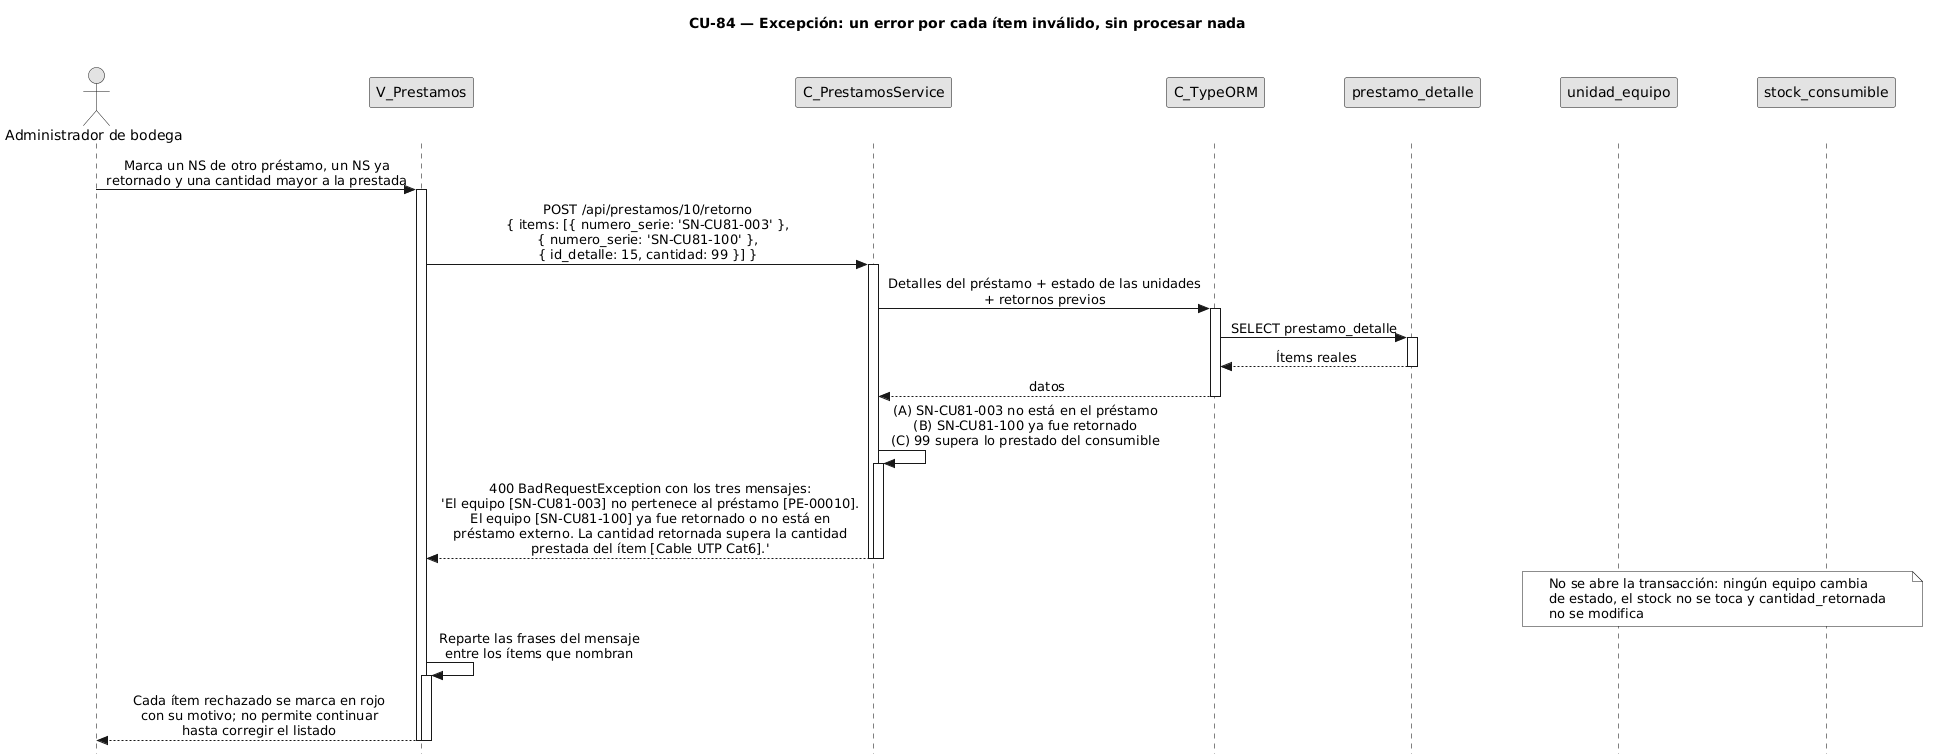

The diagram above was rendered by PlantUML. Its source (embedded in the PNG):
@startuml CU84-exc-item-invalido
title CU-84 — Excepción: un error por cada ítem inválido, sin procesar nada

skinparam style strictuml
skinparam monochrome true
skinparam shadowing false
skinparam sequenceMessageAlign center
<style> sequenceDiagram { participant { Margin 35 } actor { Margin 15 } } </style>
skinparam sequence {
  MessageAlign center
  LifeLineBorderColor black
}
hide footbox

actor "Administrador de bodega" as user
participant "V_Prestamos" as view
participant "C_PrestamosService" as svc
participant "C_TypeORM" as orm
participant "prestamo_detalle" as dent
participant "unidad_equipo" as uent
participant "stock_consumible" as sent

user -> view : Marca un NS de otro préstamo, un NS ya\nretornado y una cantidad mayor a la prestada
activate view

view -> svc : POST /api/prestamos/10/retorno\n{ items: [{ numero_serie: 'SN-CU81-003' },\n{ numero_serie: 'SN-CU81-100' },\n{ id_detalle: 15, cantidad: 99 }] }
activate svc

svc -> orm : Detalles del préstamo + estado de las unidades\n+ retornos previos
activate orm
orm -> dent : SELECT prestamo_detalle
activate dent
dent --> orm : Ítems reales
deactivate dent
orm --> svc : datos
deactivate orm

svc -> svc : (A) SN-CU81-003 no está en el préstamo\n(B) SN-CU81-100 ya fue retornado\n(C) 99 supera lo prestado del consumible
activate svc
svc --> view : 400 BadRequestException con los tres mensajes:\n'El equipo [SN-CU81-003] no pertenece al préstamo [PE-00010].\nEl equipo [SN-CU81-100] ya fue retornado o no está en\npréstamo externo. La cantidad retornada supera la cantidad\nprestada del ítem [Cable UTP Cat6].'
deactivate svc
deactivate svc

note over uent, sent : No se abre la transacción: ningún equipo cambia\nde estado, el stock no se toca y cantidad_retornada\nno se modifica

view -> view : Reparte las frases del mensaje\nentre los ítems que nombran
activate view
view --> user : Cada ítem rechazado se marca en rojo\ncon su motivo; no permite continuar\nhasta corregir el listado
deactivate view
deactivate view

@enduml